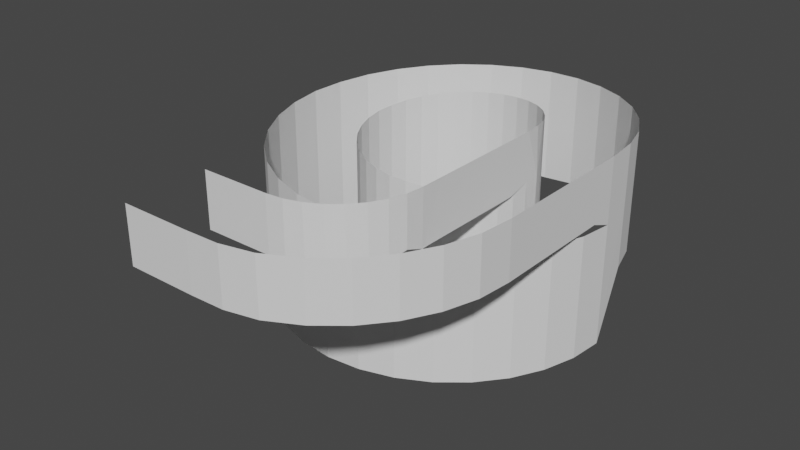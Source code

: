 # Source: spiral_railing_collider.blend  (saved by Blender 3.6.13; exported with 4.5.12 LTS)
import bpy
from mathutils import Matrix  # noqa: F401  (used for matrix-valued properties, if any)

bpy.ops.wm.read_factory_settings(use_empty=True)
scene = bpy.context.scene
scene.name = 'Scene'

# ---- collections
col_collection = bpy.data.collections.new('Collection'); scene.collection.children.link(col_collection)

# ---- world
world_world = bpy.data.worlds.new('World'); scene.world = world_world
world_world.use_nodes = True; world_world.node_tree.nodes.clear()
_N = world_world.node_tree.nodes; _L = world_world.node_tree.links
n0 = _N.new('ShaderNodeOutputWorld'); n0.name = 'World Output'; n0.location = (300, 300)
n1 = _N.new('ShaderNodeBackground'); n1.name = 'Background'; n1.location = (10, 300)
n1.inputs[0].default_value = (0.05088, 0.05088, 0.05088, 1.0)
_L.new(n1.outputs[0], n0.inputs[0])
n0.is_active_output = True
world_world.color = (0.05088, 0.05088, 0.05088)
world_world.use_sun_shadow = False
world_world.sun_shadow_jitter_overblur = 0.0

# ---- meshes
me_cube_002 = bpy.data.meshes.new('Cube.002')
me_cube_002.from_pydata([(79.61, -56.39, 11.45), (79.21, -60.49, 11.6), (78.01, -64.43, 11.8), (76.07, -68.07, 12.0), (73.45, -71.25, 12.2), (70.27, -73.87, 12.4), (66.63, -75.81, 14.38), (62.69, -77.01, 14.58), (58.59, -77.41, 14.78), (54.49, -77.01, 14.98), (50.54, -75.81, 15.18), (46.91, -73.87, 15.38), (43.72, -71.25, 15.58), (41.11, -68.07, 15.78), (39.17, -64.43, 15.98), (37.97, -60.49, 16.18), (37.57, -56.39, 16.38), (37.97, -52.29, 16.51), (39.17, -48.34, 16.71), (41.11, -44.71, 16.91), (43.72, -41.52, 17.11), (46.91, -38.91, 17.31), (50.54, -36.97, 17.51), (54.49, -35.77, 17.71), (58.59, -35.37, 17.91), (62.69, -35.77, 18.11), (66.63, -36.97, 18.31), (70.27, -38.91, 18.51), (73.45, -41.52, 18.71), (76.07, -44.71, 18.91), (78.01, -48.34, 19.11), (79.21, -52.29, 19.31), (79.61, -56.39, 19.3), (69.22, -56.39, 13.23), (69.01, -58.46, 13.37), (68.41, -60.45, 13.57), (67.43, -62.28, 13.77), (66.11, -63.89, 13.97), (64.5, -65.21, 14.17), (62.67, -66.19, 14.37), (60.68, -66.79, 14.57), (58.61, -66.99, 14.77), (56.54, -66.79, 14.97), (54.55, -66.19, 15.17), (52.72, -65.21, 15.37), (51.11, -63.89, 15.57), (49.79, -62.28, 15.77), (48.81, -60.45, 15.97), (48.21, -58.46, 16.17), (48.0, -56.39, 16.37), (48.21, -54.32, 16.51), (48.81, -52.33, 16.71), (49.79, -50.5, 16.91), (51.11, -48.89, 17.11), (52.72, -47.57, 17.31), (54.55, -46.59, 17.51), (56.54, -45.99, 17.71), (58.61, -45.78, 17.91), (60.68, -45.99, 18.11), (62.67, -46.59, 18.31), (64.5, -47.57, 18.51), (66.11, -48.89, 18.71), (67.43, -50.5, 18.91), (68.41, -52.33, 19.11), (69.01, -54.32, 19.31), (69.22, -56.39, 19.29), (79.61, -59.24, 19.3), (69.22, -59.24, 19.29), (79.61, -62.13, 19.3), (69.22, -62.13, 19.29), (79.61, -65.47, 19.3), (69.22, -65.47, 19.29), (79.61, -68.79, 19.3), (69.22, -68.79, 19.29), (79.61, -71.64, 19.3), (69.22, -71.64, 19.29), (79.61, -74.55, 19.3), (69.22, -74.43, 19.29), (69.02, -76.63, 19.29), (68.41, -78.62, 19.29), (67.43, -80.45, 19.29), (66.11, -82.06, 19.29), (64.5, -83.38, 19.29), (62.67, -84.36, 19.29), (60.68, -84.96, 19.29), (58.61, -85.17, 19.29), (79.25, -78.66, 19.3), (78.05, -82.6, 19.3), (76.11, -86.24, 19.3), (73.49, -89.43, 19.3), (70.31, -92.04, 19.3), (66.51, -94.05, 19.3), (62.73, -94.91, 19.3), (79.61, -56.39, -3.288), (79.21, -60.49, -3.292), (78.01, -64.43, -3.292), (76.07, -68.07, -3.292), (73.45, -71.25, -3.292), (70.27, -73.87, -3.292), (66.63, -75.81, -3.292), (62.69, -77.01, -3.292), (58.59, -77.41, -3.292), (54.49, -77.01, -3.292), (50.54, -75.81, -3.292), (46.91, -73.87, -3.292), (43.72, -71.25, -3.292), (41.11, -68.07, -3.292), (39.17, -64.43, -3.292), (37.97, -60.49, -3.292), (37.57, -56.39, -3.288), (37.97, -52.29, -3.292), (39.17, -48.34, -3.292), (41.11, -44.71, -3.292), (43.72, -41.52, -3.292), (46.91, -38.91, -3.292), (50.54, -36.97, -3.292), (54.49, -35.77, 3.374), (58.59, -35.37, 3.374), (62.69, -35.77, 3.856), (66.63, -36.97, 3.856), (70.27, -38.91, 4.411), (73.45, -41.52, 4.411), (76.07, -44.71, 4.411), (78.01, -48.34, 4.411), (79.21, -52.29, 4.483), (69.22, -56.39, -3.296), (69.01, -58.46, -3.292), (68.41, -60.45, -3.292), (67.43, -62.28, -3.292), (66.11, -63.89, -3.292), (64.5, -65.21, -3.292), (62.67, -66.19, -3.292), (60.68, -66.79, -3.292), (58.61, -66.99, -3.292), (56.54, -66.79, -3.292), (54.55, -66.19, -3.292), (52.72, -65.21, -3.292), (51.11, -63.89, -3.292), (49.79, -62.28, -3.292), (48.81, -60.45, -3.292), (48.21, -58.46, -3.292), (48.0, -56.39, -3.296), (48.21, -54.32, -3.292), (48.81, -52.33, -3.292), (49.79, -50.5, -3.292), (51.11, -48.89, -3.292), (52.72, -47.57, -3.292), (54.55, -46.59, -3.292), (56.54, -45.99, -3.292), (58.61, -45.78, -3.292), (60.68, -45.99, 0.8287), (62.67, -46.59, 0.8287), (64.5, -47.57, 0.8287), (66.11, -48.89, 0.8287), (67.43, -50.5, 0.8287), (68.41, -52.33, 0.8287), (69.01, -54.32, 0.8164), (79.23, -52.3, 13.24), (69.22, -54.28, 13.24), (79.61, -59.24, 12.55), (69.22, -59.24, 12.55), (79.61, -62.13, 12.55), (69.22, -62.13, 12.55), (79.61, -65.47, 12.55), (69.22, -65.47, 12.55), (79.61, -68.79, 12.55), (69.22, -68.79, 12.55), (79.61, -71.64, 12.55), (69.22, -71.64, 12.55), (79.61, -74.55, 12.55), (69.18, -74.44, 12.5), (69.02, -76.63, 13.22), (68.41, -78.62, 12.55), (67.43, -80.45, 12.55), (66.11, -82.06, 12.55), (64.5, -83.38, 12.55), (62.67, -84.36, 12.55), (60.68, -84.96, 12.55), (58.61, -85.17, 12.55), (79.25, -78.66, 12.55), (78.05, -82.6, 12.55), (76.11, -86.24, 12.55), (73.49, -89.43, 12.55), (70.31, -92.04, 12.55), (66.51, -94.05, 12.55), (62.73, -94.91, 12.55), (58.71, -95.03, 19.3), (58.71, -95.03, 12.55), (50.08, -85.17, 19.29), (50.08, -85.17, 12.55), (50.19, -95.03, 19.3), (50.19, -95.03, 12.55), (69.11, -56.32, -0.08763), (66.94, -56.32, -0.08763), (69.22, -56.31, -3.296), (67.04, -56.31, -3.296)], [], [(12, 106, 13), (128, 35, 36), (13, 107, 14), (130, 37, 38), (14, 108, 15), (127, 34, 35), (15, 109, 16), (129, 36, 37), (17, 111, 18), (131, 38, 39), (18, 112, 19), (133, 40, 41), (19, 113, 20), (135, 42, 43), (20, 114, 21), (137, 44, 45), (21, 115, 22), (139, 46, 47), (22, 116, 23), (148, 55, 56), (23, 117, 24), (150, 57, 58), (24, 118, 25), (152, 59, 60), (25, 119, 26), (154, 61, 62), (26, 120, 27), (158, 155, 63), (27, 121, 28), (1, 95, 2), (28, 122, 29), (0, 94, 1), (144, 51, 52), (29, 123, 30), (2, 96, 3), (146, 53, 54), (123, 124, 157), (3, 97, 4), (143, 50, 51), (4, 98, 5), (145, 52, 53), (16, 110, 17), (99, 6, 170), (147, 54, 55), (132, 39, 40), (6, 100, 7), (149, 56, 57), (134, 41, 42), (7, 101, 8), (151, 58, 59), (136, 43, 44), (8, 102, 9), (153, 60, 61), (138, 45, 46), (9, 103, 10), (155, 62, 63), (140, 47, 48), (10, 104, 11), (142, 49, 50), (141, 48, 49), (11, 105, 12), (126, 33, 34), (33, 192, 156), (157, 93, 0), (172, 78, 79), (166, 71, 73), (179, 87, 86), (173, 79, 80), (163, 72, 70), (180, 88, 87), (66, 0, 159), (174, 80, 81), (72, 167, 74), (181, 89, 88), (67, 33, 65), (175, 81, 82), (168, 73, 75), (182, 90, 89), (162, 67, 69), (176, 82, 83), (75, 170, 168), (183, 91, 90), (159, 68, 66), (177, 83, 84), (74, 169, 76), (184, 92, 91), (71, 162, 69), (178, 84, 85), (78, 170, 77), (68, 163, 70), (169, 86, 76), (32, 157, 0), (65, 158, 64), (12, 105, 106), (128, 127, 35), (13, 106, 107), (130, 129, 37), (14, 107, 108), (127, 126, 34), (15, 108, 109), (129, 128, 36), (17, 110, 111), (131, 130, 38), (18, 111, 112), (133, 132, 40), (19, 112, 113), (135, 134, 42), (20, 113, 114), (137, 136, 44), (21, 114, 115), (139, 138, 46), (22, 115, 116), (148, 147, 55), (23, 116, 117), (150, 149, 57), (24, 117, 118), (152, 151, 59), (25, 118, 119), (154, 153, 61), (26, 119, 120), (63, 64, 158), (158, 156, 155), (27, 120, 121), (1, 94, 95), (28, 121, 122), (0, 93, 94), (144, 143, 51), (29, 122, 123), (2, 95, 96), (146, 145, 53), (31, 30, 157), (30, 123, 157), (3, 96, 97), (143, 142, 50), (4, 97, 98), (145, 144, 52), (16, 109, 110), (170, 5, 98), (98, 99, 170), (147, 146, 54), (132, 131, 39), (6, 99, 100), (149, 148, 56), (134, 133, 41), (7, 100, 101), (151, 150, 58), (136, 135, 43), (8, 101, 102), (153, 152, 60), (138, 137, 45), (9, 102, 103), (155, 154, 62), (140, 139, 47), (10, 103, 104), (142, 141, 49), (141, 140, 48), (11, 104, 105), (126, 125, 33), (156, 158, 33), (157, 124, 93), (172, 171, 78), (166, 164, 71), (179, 180, 87), (173, 172, 79), (163, 165, 72), (180, 181, 88), (66, 32, 0), (174, 173, 80), (72, 165, 167), (181, 182, 89), (67, 160, 33), (175, 174, 81), (168, 166, 73), (182, 183, 90), (162, 160, 67), (176, 175, 82), (75, 77, 170), (183, 184, 91), (159, 161, 68), (177, 176, 83), (74, 167, 169), (184, 185, 92), (71, 164, 162), (178, 177, 84), (78, 171, 170), (68, 161, 163), (169, 179, 86), (32, 31, 157), (65, 33, 158), (92, 185, 187, 186), (186, 187, 191, 190), (178, 85, 188, 189), (33, 125, 192), (192, 194, 195, 193), (192, 125, 194)])
_uv = me_cube_002.uv_layers.new(name='UVMap')
_uv.uv.foreach_set('vector', [0.0, 0.0, 0.0, 0.0, 0.0, 0.0, 0.0, 0.0, 0.0, 0.0, 0.0, 0.0, 0.0, 0.0, 0.0, 0.0, 0.0, 0.0, 0.0, 0.0, 0.0, 0.0, 0.0, 0.0, 0.0, 0.0, 0.0, 0.0, 0.0, 0.0, 0.0, 0.0, 0.0, 0.0, 0.0, 0.0, 0.0, 0.0, 0.0, 0.0, 0.0, 0.0, 0.0, 0.0, 0.0, 0.0, 0.0, 0.0, 0.0, 0.0, 0.0, 0.0, 0.0, 0.0, 0.0, 0.0, 0.0, 0.0, 0.0, 0.0, 0.0, 0.0, 0.0, 0.0, 0.0, 0.0, 0.0, 0.0, 0.0, 0.0, 0.0, 0.0, 0.0, 0.0, 0.0, 0.0, 0.0, 0.0, 0.0, 0.0, 0.0, 0.0, 0.0, 0.0, 0.0, 0.0, 0.0, 0.0, 0.0, 0.0, 0.0, 0.0, 0.0, 0.0, 0.0, 0.0, 0.0, 0.0, 0.0, 0.0, 0.0, 0.0, 0.0, 0.0, 0.0, 0.0, 0.0, 0.0, 0.0, 0.0, 0.0, 0.0, 0.0, 0.0, 0.0, 0.0, 0.0, 0.0, 0.0, 0.0, 0.0, 0.0, 0.0, 0.0, 0.0, 0.0, 0.0, 0.0, 0.0, 0.0, 0.0, 0.0, 0.0, 0.0, 0.0, 0.0, 0.0, 0.0, 0.0, 0.0, 0.0, 0.0, 0.0, 0.0, 0.0, 0.0, 0.0, 0.0, 0.0, 0.0, 0.0, 0.0, 0.0, 0.0, 0.0, 0.0, 0.0, 0.0, 0.0, 0.0, 0.0, 0.0, 0.0, 0.0, 0.0, 0.0, 0.0, 0.0, 0.0, 0.0, 0.0, 0.0, 0.0, 0.0, 0.0, 0.0, 0.0, 0.0, 0.0, 0.0, 0.0, 0.0, 0.0, 0.0, 0.0, 0.0, 0.0, 0.0, 0.0, 0.0, 0.0, 0.0, 0.0, 0.0, 0.0, 0.0, 0.0, 0.0, 0.0, 0.0, 0.0, 0.0, 0.0, 0.0, 0.0, 0.0, 0.0, 0.0, 0.0, 0.0, 0.0, 0.0, 0.0, 0.0, 0.0, 0.0, 0.0, 0.0, 0.0, 0.0, 0.0, 0.0, 0.0, 0.0, 0.0, 0.0, 0.0, 0.0, 0.0, 0.0, 0.0, 0.0, 0.0, 0.0, 0.0, 0.0, 0.0, 0.0, 0.0, 0.0, 0.0, 0.0, 0.0, 0.0, 0.0, 0.0, 0.0, 0.0, 0.0, 0.0, 0.0, 0.0, 0.0, 0.0, 0.0, 0.0, 0.0, 0.0, 0.0, 0.0, 0.0, 0.0, 0.0, 0.0, 0.0, 0.0, 0.0, 0.0, 0.0, 0.0, 0.0, 0.0, 0.0, 0.0, 0.0, 0.0, 0.0, 0.0, 0.0, 0.0, 0.0, 0.0, 0.0, 0.0, 0.0, 0.0, 0.0, 0.0, 0.0, 0.0, 0.0, 0.0, 0.0, 0.0, 0.0, 0.0, 0.0, 0.0, 0.0, 0.0, 0.0, 0.0, 0.0, 0.0, 0.0, 0.0, 0.0, 0.0, 0.0, 0.0, 0.0, 0.0, 0.0, 0.0, 0.0, 0.0, 0.0, 0.0, 0.0, 0.0, 0.0, 0.0, 0.0, 0.0, 0.0, 0.0, 0.0, 0.0, 0.0, 0.0, 0.0, 0.0, 0.0, 0.0, 0.0, 0.0, 0.0, 0.0, 0.0, 0.0, 0.0, 0.0, 0.0, 0.0, 0.0, 0.0, 0.0, 0.0, 0.0, 0.0, 0.0, 0.0, 0.0, 0.0, 0.0, 0.0, 0.0, 0.0, 0.0, 0.0, 0.0, 0.0, 0.0, 0.0, 0.0, 0.0, 0.0, 0.0, 0.0, 0.0, 0.0, 0.0, 0.0, 0.0, 0.0, 0.0, 0.0, 0.0, 0.0, 0.0, 0.0, 0.0, 0.0, 0.0, 0.0, 0.0, 0.0, 0.0, 0.0, 0.0, 0.0, 0.0, 0.0, 0.0, 0.0, 0.0, 0.0, 0.0, 0.0, 0.0, 0.0, 0.0, 0.0, 0.0, 0.0, 0.0, 0.0, 0.0, 0.0, 0.0, 0.0, 0.0, 0.0, 0.0, 0.0, 0.0, 0.0, 0.0, 0.0, 0.0, 0.0, 0.0, 0.0, 0.0, 0.0, 0.0, 0.0, 0.0, 0.0, 0.0, 0.0, 0.0, 0.0, 0.0, 0.0, 0.0, 0.0, 0.0, 0.0, 0.0, 0.0, 0.0, 0.0, 0.0, 0.0, 0.0, 0.0, 0.0, 0.0, 0.0, 0.0, 0.0, 0.0, 0.0, 0.0, 0.0, 0.0, 0.0, 0.0, 0.0, 0.0, 0.0, 0.0, 0.0, 0.0, 0.0, 0.0, 0.0, 0.0, 0.0, 0.0, 0.0, 0.0, 0.0, 0.0, 0.0, 0.0, 0.0, 0.0, 0.0, 0.0, 0.0, 0.0, 0.0, 0.0, 0.0, 0.0, 0.0, 0.0, 0.0, 0.0, 0.0, 0.0, 0.0, 0.0, 0.0, 0.0, 0.0, 0.0, 0.0, 0.0, 0.0, 0.0, 0.0, 0.0, 0.0, 0.0, 0.0, 0.0, 0.0, 0.0, 0.0, 0.0, 0.0, 0.0, 0.0, 0.0, 0.0, 0.0, 0.0, 0.0, 0.0, 0.0, 0.0, 0.0, 0.0, 0.0, 0.0, 0.0, 0.0, 0.0, 0.0, 0.0, 0.0, 0.0, 0.0, 0.0, 0.0, 0.0, 0.0, 0.0, 0.0, 0.0, 0.0, 0.0, 0.0, 0.0, 0.0, 0.0, 0.0, 0.0, 0.0, 0.0, 0.0, 0.0, 0.0, 0.0, 0.0, 0.0, 0.0, 0.0, 0.0, 0.0, 0.0, 0.0, 0.0, 0.0, 0.0, 0.0, 0.0, 0.0, 0.0, 0.0, 0.0, 0.0, 0.0, 0.0, 0.0, 0.0, 0.0, 0.0, 0.0, 0.0, 0.0, 0.0, 0.0, 0.0, 0.0, 0.0, 0.0, 0.0, 0.0, 0.0, 0.0, 0.0, 0.0, 0.0, 0.0, 0.0, 0.0, 0.0, 0.0, 0.0, 0.0, 0.0, 0.0, 0.0, 0.0, 0.0, 0.0, 0.0, 0.0, 0.0, 0.0, 0.0, 0.0, 0.0, 0.0, 0.0, 0.0, 0.0, 0.0, 0.0, 0.0, 0.0, 0.0, 0.0, 0.0, 0.0, 0.0, 0.0, 0.0, 0.0, 0.0, 0.0, 0.0, 0.0, 0.0, 0.0, 0.0, 0.0, 0.0, 0.0, 0.0, 0.0, 0.0, 0.0, 0.0, 0.0, 0.0, 0.0, 0.0, 0.0, 0.0, 0.0, 0.0, 0.0, 0.0, 0.0, 0.0, 0.0, 0.0, 0.0, 0.0, 0.0, 0.0, 0.0, 0.0, 0.0, 0.0, 0.0, 0.0, 0.0, 0.0, 0.0, 0.0, 0.0, 0.0, 0.0, 0.0, 0.0, 0.0, 0.0, 0.0, 0.0, 0.0, 0.0, 0.0, 0.0, 0.0, 0.0, 0.0, 0.0, 0.0, 0.0, 0.0, 0.0, 0.0, 0.0, 0.0, 0.0, 0.0, 0.0, 0.0, 0.0, 0.0, 0.0, 0.0, 0.0, 0.0, 0.0, 0.0, 0.0, 0.0, 0.0, 0.0, 0.0, 0.0, 0.0, 0.0, 0.0, 0.0, 0.0, 0.0, 0.0, 0.0, 0.0, 0.0, 0.0, 0.0, 0.0, 0.0, 0.0, 0.0, 0.0, 0.0, 0.0, 0.0, 0.0, 0.0, 0.0, 0.0, 0.0, 0.0, 0.0, 0.0, 0.0, 0.0, 0.0, 0.0, 0.0, 0.0, 0.0, 0.0, 0.0, 0.0, 0.0, 0.0, 0.0, 0.0, 0.0, 0.0, 0.0, 0.0, 0.0, 0.0, 0.0, 0.0, 0.0, 0.0, 0.0, 0.0, 0.0, 0.0, 0.0, 0.0, 0.0, 0.0, 0.0, 0.0, 0.0, 0.0, 0.0, 0.0, 0.0, 0.0, 0.0, 0.0, 0.0, 0.0, 0.0, 0.0, 0.0, 0.0, 0.0, 0.0, 0.0, 0.0, 0.0, 0.0, 0.0, 0.0, 0.0, 0.0, 0.0, 0.0, 0.0, 0.0, 0.0, 0.0, 0.0, 0.0, 0.0, 0.0, 0.0, 0.0, 0.0, 0.0, 0.0, 0.0, 0.0, 0.0, 0.0, 0.0, 0.0, 0.0, 0.0, 0.0, 0.0, 0.0, 0.0, 0.0, 0.0, 0.0, 0.0, 0.0, 0.0, 0.0, 0.0, 0.0, 0.0, 0.0, 0.0, 0.0, 0.0, 0.0, 0.0, 0.0, 0.0, 0.0, 0.0, 0.0, 0.0, 0.0, 0.0, 0.0, 0.0, 0.0, 0.0, 0.0, 0.0, 0.0, 0.0, 0.0, 0.0, 0.0, 0.0, 0.0, 0.0, 0.0, 0.0, 0.0, 0.0, 0.0, 0.0, 0.0, 0.0, 0.0, 0.0, 0.0, 0.0, 0.0, 0.0, 0.0, 0.0, 0.0, 0.0, 0.0, 0.0, 0.0, 0.0, 0.0, 0.0, 0.0, 0.0, 0.0, 0.0, 0.0, 0.0, 0.0, 0.0, 0.0, 0.0, 0.0, 0.0, 0.0, 0.0, 0.0, 0.0, 0.0, 0.0, 0.0, 0.0, 0.0, 0.0, 0.0, 0.0, 0.0, 0.0, 0.0, 0.0, 0.0, 0.0, 0.0, 0.0, 0.0, 0.0, 0.0, 0.0, 0.0, 0.0, 0.0, 0.0, 0.0, 0.0, 0.0, 0.0, 0.0, 0.0, 0.0, 0.0, 0.0, 0.0, 0.0, 0.0, 0.0, 0.0, 0.0, 0.0, 0.0, 0.0, 0.0, 0.0, 0.0, 0.0, 0.0, 0.0, 0.0, 0.0, 0.0, 0.0, 0.0, 0.0, 0.0, 0.0, 0.0, 0.0, 0.0, 0.0, 0.0, 0.0, 0.0, 0.0, 0.0, 0.0, 0.0, 0.0, 0.0, 0.0, 0.0, 0.0, 0.0, 0.0, 0.0, 0.0, 0.0, 0.0, 0.0, 0.0, 0.0, 0.0, 0.0, 0.0, 0.0, 0.0, 0.0, 0.0, 0.0, 0.0, 0.0, 0.0, 0.0, 0.0, 0.0, 0.0, 0.0, 0.0, 0.0, 0.0, 0.0, 0.0, 0.0, 0.0, 0.0, 0.0, 0.0, 0.0, 0.0, 0.0, 0.0, 0.0, 0.0, 0.0, 0.0, 0.0, 0.0, 0.0, 0.0, 0.0, 0.0, 0.0, 0.0, 0.0, 0.0, 0.0, 0.0, 0.0, 0.0, 0.0, 0.0, 0.0, 0.0, 0.0, 0.0, 0.0, 0.0, 0.0, 0.0, 0.0, 0.0, 0.0, 0.0, 0.0, 0.0, 0.0, 0.0, 0.0, 0.0, 0.0, 0.0, 0.0, 0.0, 0.0, 0.0, 0.0, 0.0, 0.0, 0.0, 0.0, 0.0, 0.0, 0.0, 0.0, 0.0, 0.0, 0.0, 0.0, 0.0, 0.0, 0.0, 0.0, 0.0, 0.0, 0.0, 0.0, 0.0, 0.0, 0.0, 0.0, 0.0, 0.0, 0.0, 0.0, 0.0, 0.0, 0.0, 0.0, 0.0, 0.0, 0.0, 0.0, 0.0, 0.0, 0.0, 0.0, 0.0, 0.0, 0.0, 0.0, 0.0, 0.0, 0.0, 0.0, 0.0, 0.0, 0.0, 0.0, 0.0, 0.0, 0.0, 0.0, 0.0, 0.0, 0.0, 0.0, 0.0, 0.0, 0.0, 0.0, 0.0, 0.0, 0.0, 0.0, 0.0, 0.0, 0.0, 0.0, 0.0, 0.0, 0.0, 0.0, 0.0, 0.0, 0.0, 0.0, 0.0, 0.0, 0.0, 0.0, 0.0, 0.0, 0.0, 0.0, 0.0, 0.0, 0.0, 0.0, 0.0, 0.0, 0.0, 0.0, 0.0, 0.0, 0.0, 0.0, 0.0, 0.0, 0.0, 0.0, 0.0, 0.0, 0.0, 0.0, 0.0, 0.0, 0.0, 0.0, 0.0])
me_cube_002.update()

# ---- objects
ob_spiral_railing_collider = bpy.data.objects.new('spiral railing collider', me_cube_002)

# ---- transforms, parenting, visibility, modifiers, constraints
ob_spiral_railing_collider.location = (0.0, 0.0, 0.0)

# ---- collection membership
col_collection.objects.link(ob_spiral_railing_collider)

# ---- scene / render settings (as saved in the file)
scene.frame_start = 1; scene.frame_end = 250; scene.frame_set(1)
scene.render.engine = 'BLENDER_EEVEE_NEXT'
scene.cycles.sampling_pattern = 'TABULATED_SOBOL'
scene.cycles.use_light_tree = False
scene.view_settings.view_transform = 'Filmic'
bpy.context.view_layer.update()

# ---- added for rendering (the .blend has no active camera and no usable light): camera, sun
cam_auto = bpy.data.cameras.new('AutoCamera')
cam_auto.lens = 50.0
cam_auto.sensor_width = 36.0
cam_auto.clip_end = 1240.68
ob_auto_camera = bpy.data.objects.new('AutoCamera', cam_auto)
scene.collection.objects.link(ob_auto_camera)
ob_auto_camera.location = (129.283, -150.029, 64.5644)
ob_auto_camera.rotation_euler = (1.09748, -7.21219e-08, 0.694738)
scene.camera = ob_auto_camera
light_auto_sun = bpy.data.lights.new('AutoSun', 'SUN')
light_auto_sun.energy = 3.0
light_auto_sun.angle = 0.0523599
ob_auto_sun = bpy.data.objects.new('AutoSun', light_auto_sun)
scene.collection.objects.link(ob_auto_sun)
ob_auto_sun.rotation_euler = (0.872665, 0.174533, 0.523599)
bpy.context.view_layer.update()
